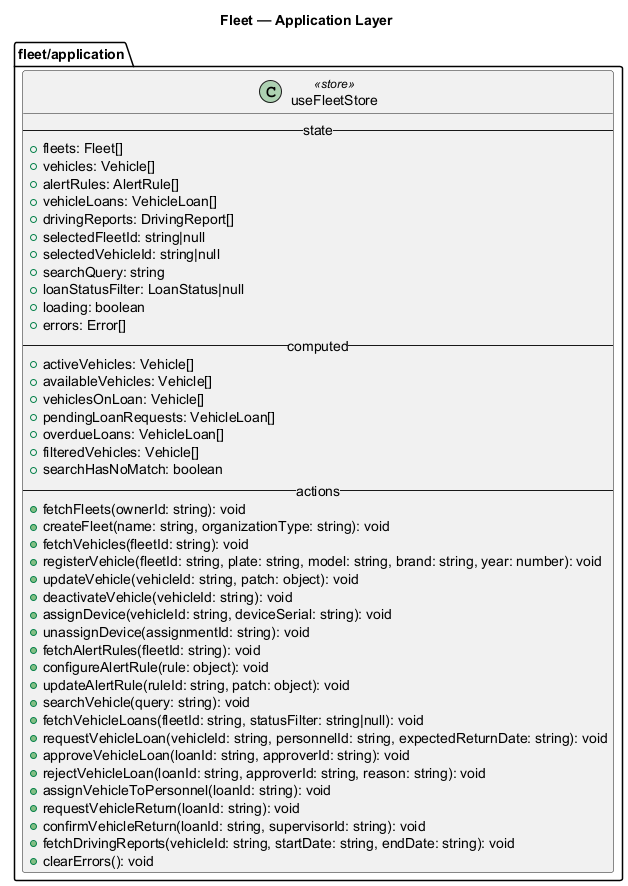

The diagram above was rendered by PlantUML. Its source (embedded in the PNG):
@startuml
!pragma layout smetana
title Fleet — Application Layer
skinparam shadowing false

package "fleet/application" {

  class useFleetStore <<store>> {
    -- state --
    +fleets: Fleet[]
    +vehicles: Vehicle[]
    +alertRules: AlertRule[]
    +vehicleLoans: VehicleLoan[]
    +drivingReports: DrivingReport[]
    +selectedFleetId: string|null
    +selectedVehicleId: string|null
    +searchQuery: string
    +loanStatusFilter: LoanStatus|null
    +loading: boolean
    +errors: Error[]
    -- computed --
    +activeVehicles: Vehicle[]
    +availableVehicles: Vehicle[]
    +vehiclesOnLoan: Vehicle[]
    +pendingLoanRequests: VehicleLoan[]
    +overdueLoans: VehicleLoan[]
    +filteredVehicles: Vehicle[]
    +searchHasNoMatch: boolean
    -- actions --
    +fetchFleets(ownerId: string): void
    +createFleet(name: string, organizationType: string): void
    +fetchVehicles(fleetId: string): void
    +registerVehicle(fleetId: string, plate: string, model: string, brand: string, year: number): void
    +updateVehicle(vehicleId: string, patch: object): void
    +deactivateVehicle(vehicleId: string): void
    +assignDevice(vehicleId: string, deviceSerial: string): void
    +unassignDevice(assignmentId: string): void
    +fetchAlertRules(fleetId: string): void
    +configureAlertRule(rule: object): void
    +updateAlertRule(ruleId: string, patch: object): void
    +searchVehicle(query: string): void
    +fetchVehicleLoans(fleetId: string, statusFilter: string|null): void
    +requestVehicleLoan(vehicleId: string, personnelId: string, expectedReturnDate: string): void
    +approveVehicleLoan(loanId: string, approverId: string): void
    +rejectVehicleLoan(loanId: string, approverId: string, reason: string): void
    +assignVehicleToPersonnel(loanId: string): void
    +requestVehicleReturn(loanId: string): void
    +confirmVehicleReturn(loanId: string, supervisorId: string): void
    +fetchDrivingReports(vehicleId: string, startDate: string, endDate: string): void
    +clearErrors(): void
  }

}

@enduml